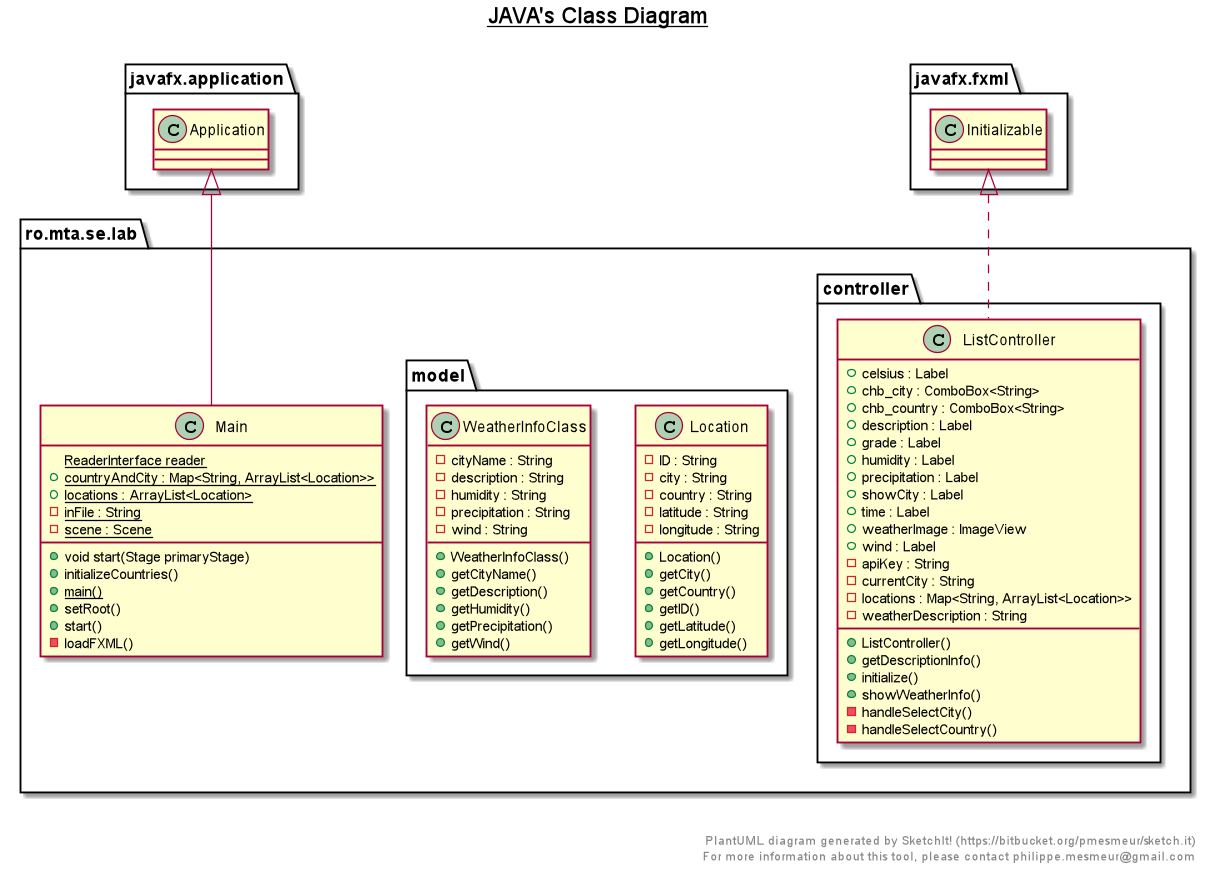

The diagram above was rendered by PlantUML. Its source (embedded in the PNG):
@startuml

title __JAVA's Class Diagram__\n

 namespace ro.mta.se.lab {
    class ro.mta.se.lab.Main {
        + void start(Stage primaryStage)
        <u>ReaderInterface reader
  }
 namespace ro.mta.se.lab {
      namespace controller {
        class ro.mta.se.lab.controller.ListController {
            + celsius : Label
            + chb_city : ComboBox<String>
            + chb_country : ComboBox<String>
            + description : Label
            + grade : Label
            + humidity : Label
            + precipitation : Label
            + showCity : Label
            + time : Label
            + weatherImage : ImageView
            + wind : Label
            - apiKey : String
            - currentCity : String
            - locations : Map<String, ArrayList<Location>>
            - weatherDescription : String
            + ListController()
            + getDescriptionInfo()
            + initialize()
            + showWeatherInfo()
            - handleSelectCity()
            - handleSelectCountry()
        }
      }
    }

    namespace ro.mta.se.lab {
      namespace model {
        class ro.mta.se.lab.model.Location {
            - ID : String
            - city : String
            - country : String
            - latitude : String
            - longitude : String
            + Location()
            + getCity()
            + getCountry()
            + getID()
            + getLatitude()
            + getLongitude()
        }
      }
    }



    namespace ro.mta.se.lab {
      namespace model {
        class ro.mta.se.lab.model.WeatherInfoClass {
            - cityName : String
            - description : String
            - humidity : String
            - precipitation : String
            - wind : String
            + WeatherInfoClass()
            + getCityName()
            + getDescription()
            + getHumidity()
            + getPrecipitation()
            + getWind()
        }
      }
    }

 namespace ro.mta.se.lab {
      class ro.mta.se.lab.Main {
          {static} + countryAndCity : Map<String, ArrayList<Location>>
          {static} + locations : ArrayList<Location>
          {static} - inFile : String
          {static} - scene : Scene
          + initializeCountries()
          {static} + main()
          + setRoot()
          + start()
          - loadFXML()
      }
    }

}

  ro.mta.se.lab.Main -up-|> javafx.application.Application
  ro.mta.se.lab.controller.ListController .up.|> javafx.fxml.Initializable

right footer


PlantUML diagram generated by SketchIt! (https://bitbucket.org/pmesmeur/sketch.it)
For more information about this tool, please contact philippe.mesmeur@gmail.com
endfooter

@enduml